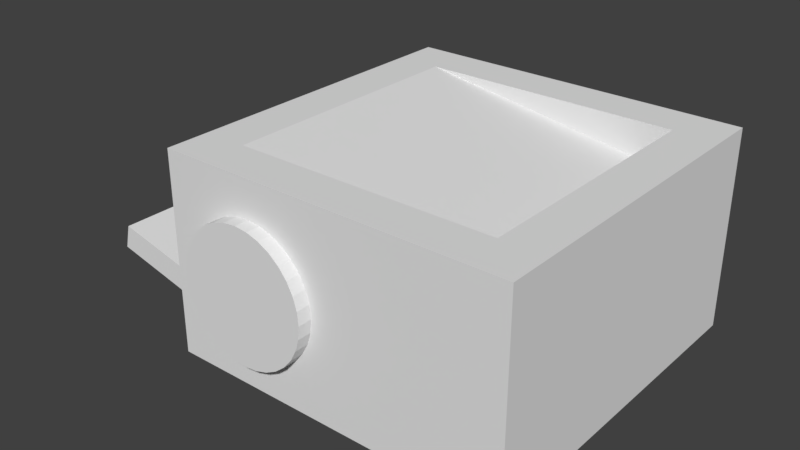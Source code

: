 # Source: paper_spitter.blend  (saved by Blender 2.79.0; exported with 4.5.12 LTS)
import bpy
from mathutils import Matrix  # noqa: F401  (used for matrix-valued properties, if any)

bpy.ops.wm.read_factory_settings(use_empty=True)
scene = bpy.context.scene
scene.name = 'Scene'

# ---- collections
col_collection_1 = bpy.data.collections.new('Collection 1'); scene.collection.children.link(col_collection_1)

# ---- world
world_world = bpy.data.worlds.new('World'); scene.world = world_world
world_world.color = (0.05088, 0.05088, 0.05088)
world_world.use_sun_shadow = False
world_world.sun_shadow_jitter_overblur = 0.0
world_world.cycles.sampling_method = 'MANUAL'

# ---- meshes
me_cylinder = bpy.data.meshes.new('Cylinder')
me_cylinder.from_pydata([(0.0, 1.0, -1.0), (0.0, 1.0, 1.0), (0.1951, 0.9808, -1.0), (0.1951, 0.9808, 1.0), (0.3827, 0.9239, -1.0), (0.3827, 0.9239, 1.0), (0.5556, 0.8315, -1.0), (0.5556, 0.8315, 1.0), (0.7071, 0.7071, -1.0), (0.7071, 0.7071, 1.0), (0.8315, 0.5556, -1.0), (0.8315, 0.5556, 1.0), (0.9239, 0.3827, -1.0), (0.9239, 0.3827, 1.0), (0.9808, 0.1951, -1.0), (0.9808, 0.1951, 1.0), (1.0, 7.55e-08, -1.0), (1.0, 7.55e-08, 1.0), (0.9808, -0.1951, -1.0), (0.9808, -0.1951, 1.0), (0.9239, -0.3827, -1.0), (0.9239, -0.3827, 1.0), (0.8315, -0.5556, -1.0), (0.8315, -0.5556, 1.0), (0.7071, -0.7071, -1.0), (0.7071, -0.7071, 1.0), (0.5556, -0.8315, -1.0), (0.5556, -0.8315, 1.0), (0.3827, -0.9239, -1.0), (0.3827, -0.9239, 1.0), (0.1951, -0.9808, -1.0), (0.1951, -0.9808, 1.0), (-3.258e-07, -1.0, -1.0), (-3.258e-07, -1.0, 1.0), (-0.1951, -0.9808, -1.0), (-0.1951, -0.9808, 1.0), (-0.3827, -0.9239, -1.0), (-0.3827, -0.9239, 1.0), (-0.5556, -0.8315, -1.0), (-0.5556, -0.8315, 1.0), (-0.7071, -0.7071, -1.0), (-0.7071, -0.7071, 1.0), (-0.8315, -0.5556, -1.0), (-0.8315, -0.5556, 1.0), (-0.9239, -0.3827, -1.0), (-0.9239, -0.3827, 1.0), (-0.9808, -0.1951, -1.0), (-0.9808, -0.1951, 1.0), (-1.0, 9.656e-07, -1.0), (-1.0, 9.656e-07, 1.0), (-0.9808, 0.1951, -1.0), (-0.9808, 0.1951, 1.0), (-0.9239, 0.3827, -1.0), (-0.9239, 0.3827, 1.0), (-0.8315, 0.5556, -1.0), (-0.8315, 0.5556, 1.0), (-0.7071, 0.7071, -1.0), (-0.7071, 0.7071, 1.0), (-0.5556, 0.8315, -1.0), (-0.5556, 0.8315, 1.0), (-0.3827, 0.9239, -1.0), (-0.3827, 0.9239, 1.0), (-0.1951, 0.9808, -1.0), (-0.1951, 0.9808, 1.0)], [], [(0, 1, 3, 2), (2, 3, 5, 4), (4, 5, 7, 6), (6, 7, 9, 8), (8, 9, 11, 10), (10, 11, 13, 12), (12, 13, 15, 14), (14, 15, 17, 16), (16, 17, 19, 18), (18, 19, 21, 20), (20, 21, 23, 22), (22, 23, 25, 24), (24, 25, 27, 26), (26, 27, 29, 28), (28, 29, 31, 30), (30, 31, 33, 32), (32, 33, 35, 34), (34, 35, 37, 36), (36, 37, 39, 38), (38, 39, 41, 40), (40, 41, 43, 42), (42, 43, 45, 44), (44, 45, 47, 46), (46, 47, 49, 48), (48, 49, 51, 50), (50, 51, 53, 52), (52, 53, 55, 54), (54, 55, 57, 56), (56, 57, 59, 58), (58, 59, 61, 60), (3, 1, 63, 61, 59, 57, 55, 53, 51, 49, 47, 45, 43, 41, 39, 37, 35, 33, 31, 29, 27, 25, 23, 21, 19, 17, 15, 13, 11, 9, 7, 5), (60, 61, 63, 62), (62, 63, 1, 0), (0, 2, 4, 6, 8, 10, 12, 14, 16, 18, 20, 22, 24, 26, 28, 30, 32, 34, 36, 38, 40, 42, 44, 46, 48, 50, 52, 54, 56, 58, 60, 62)])
_uv = me_cylinder.uv_layers.new(name='UVMap')
_uv.uv.foreach_set('vector', [0.5955, 0.0, 0.5955, 0.3344, 0.5547, 0.3344, 0.5547, 0.0, 0.5547, 0.0, 0.5547, 0.3344, 0.5147, 0.3344, 0.5147, 2.99e-08, 0.5147, 2.99e-08, 0.5147, 0.3344, 0.477, 0.3344, 0.477, 1.993e-08, 0.477, 1.993e-08, 0.477, 0.3344, 0.4431, 0.3344, 0.4431, 1.993e-08, 0.4431, 1.993e-08, 0.4431, 0.3344, 0.4142, 0.3344, 0.4142, 1.993e-08, 0.264, 0.6656, 0.264, 1.0, 0.2301, 1.0, 0.2301, 0.6656, 0.2301, 0.6656, 0.2301, 1.0, 0.1924, 1.0, 0.1924, 0.6656, 0.1924, 0.6656, 0.1924, 1.0, 0.1524, 1.0, 0.1524, 0.6656, 0.1524, 0.6656, 0.1524, 1.0, 0.1116, 1.0, 0.1116, 0.6656, 0.1116, 0.6656, 0.1116, 1.0, 0.07161, 1.0, 0.07161, 0.6656, 0.07161, 0.6656, 0.07161, 1.0, 0.03392, 1.0, 0.03392, 0.6656, 0.03392, 0.6656, 0.03392, 1.0, 0.0, 1.0, 1.24e-08, 0.6656, 0.4142, 0.6688, 0.4142, 0.3344, 0.4481, 0.3344, 0.4481, 0.6688, 0.4481, 0.6688, 0.4481, 0.3344, 0.4858, 0.3344, 0.4858, 0.6688, 0.4858, 0.6688, 0.4858, 0.3344, 0.5258, 0.3344, 0.5258, 0.6688, 0.5258, 0.6688, 0.5258, 0.3344, 0.5666, 0.3344, 0.5666, 0.6688, 0.5666, 0.6688, 0.5666, 0.3344, 0.6066, 0.3344, 0.6066, 0.6688, 0.6066, 0.6688, 0.6066, 0.3344, 0.6443, 0.3344, 0.6443, 0.6688, 0.6443, 0.6688, 0.6443, 0.3344, 0.6783, 0.3344, 0.6783, 0.6688, 0.6783, 0.6688, 0.6783, 0.3344, 0.7071, 0.3344, 0.7071, 0.6688, 0.7071, 0.6688, 0.7071, 0.3344, 0.741, 0.3344, 0.741, 0.6688, 0.741, 0.6688, 0.741, 0.3344, 0.7787, 0.3344, 0.7787, 0.6688, 0.7787, 0.6688, 0.7787, 0.3344, 0.8187, 0.3344, 0.8187, 0.6688, 0.8187, 0.6688, 0.8187, 0.3344, 0.8595, 0.3344, 0.8595, 0.6688, 0.8595, 0.6688, 0.8595, 0.3344, 0.8995, 0.3344, 0.8995, 0.6688, 0.8995, 0.6688, 0.8995, 0.3344, 0.9372, 0.3344, 0.9372, 0.6688, 0.9372, 0.6688, 0.9372, 0.3344, 0.9712, 0.3344, 0.9712, 0.6688, 0.9712, 0.6688, 0.9712, 0.3344, 1.0, 0.3344, 1.0, 0.6688, 0.736, 1.993e-08, 0.736, 0.3344, 0.7071, 0.3344, 0.7071, 1.993e-08, 0.7071, 1.993e-08, 0.7071, 0.3344, 0.6732, 0.3344, 0.6732, 1.993e-08, 0.1867, 0.6656, 0.1467, 0.6592, 0.109, 0.6467, 0.07508, 0.6284, 0.04624, 0.6053, 0.02357, 0.578, 0.007959, 0.5477, 3.721e-08, 0.5156, 0.0, 0.4828, 0.007959, 0.4507, 0.02357, 0.4204, 0.04624, 0.3931, 0.07508, 0.3699, 0.109, 0.3517, 0.1467, 0.3392, 0.1867, 0.3328, 0.2275, 0.3328, 0.2675, 0.3392, 0.3052, 0.3517, 0.3391, 0.3699, 0.368, 0.3931, 0.3906, 0.4204, 0.4063, 0.4507, 0.4142, 0.4828, 0.4142, 0.5156, 0.4063, 0.5477, 0.3906, 0.578, 0.368, 0.6053, 0.3391, 0.6284, 0.3052, 0.6467, 0.2675, 0.6592, 0.2275, 0.6656, 0.6732, 1.993e-08, 0.6732, 0.3344, 0.6355, 0.3344, 0.6355, 1.993e-08, 0.6355, 1.993e-08, 0.6355, 0.3344, 0.5955, 0.3344, 0.5955, 0.0, 2.481e-08, 0.1828, 0.0, 0.15, 0.007959, 0.1179, 0.02357, 0.08758, 0.04624, 0.06033, 0.07508, 0.03715, 0.109, 0.01894, 0.1467, 0.006395, 0.1867, 9.966e-09, 0.2275, 0.0, 0.2675, 0.006395, 0.3052, 0.01894, 0.3391, 0.03715, 0.368, 0.06033, 0.3906, 0.08758, 0.4063, 0.1179, 0.4142, 0.15, 0.4142, 0.1828, 0.4063, 0.2149, 0.3906, 0.2452, 0.368, 0.2725, 0.3391, 0.2956, 0.3052, 0.3139, 0.2675, 0.3264, 0.2275, 0.3328, 0.1867, 0.3328, 0.1467, 0.3264, 0.109, 0.3139, 0.07508, 0.2956, 0.04624, 0.2725, 0.02357, 0.2452, 0.007959, 0.2149])
me_cylinder.use_remesh_preserve_volume = False
me_cylinder.use_remesh_preserve_attributes = False
me_cylinder.use_mirror_vertex_groups = False
me_cylinder.update()
me_cube_001 = bpy.data.meshes.new('Cube.001')
me_cube_001.from_pydata([(-0.9971, -0.8043, -0.8736), (-0.7473, -0.7473, 0.1581), (-0.9971, 0.8043, -0.8736), (-0.7473, 0.7473, 0.1581), (1.0, -1.0, -1.0), (0.7068, -0.6843, 0.04818), (1.0, 1.0, -1.0), (0.7068, 0.6843, 0.04818), (-1.0, -0.8043, -0.03762), (-1.0, 0.8043, -0.03762), (1.0, 1.0, 0.1581), (1.0, -1.0, 0.1581), (0.619, 0.6843, -0.05651), (0.619, -0.6843, -0.05651), (0.7473, 0.7473, 0.1581), (0.7473, -0.7473, 0.1581), (0.5785, 0.7473, -0.04311), (0.5785, -0.7473, -0.04311), (0.9898, 0.6843, -0.8556), (0.9898, -0.6843, -0.8556), (0.9019, 0.6843, -0.9603), (0.9019, -0.6843, -0.9603), (-1.0, 1.0, -1.0), (-1.0, -1.0, -1.0), (-1.0, -1.0, 0.1581), (-1.0, 1.0, 0.1581), (0.03402, 0.8043, -0.1847), (0.03402, -0.8043, -0.1847), (0.2795, -0.8043, -0.03762), (0.2795, 0.8043, -0.03762), (0.2535, -0.8043, -0.9879), (0.2535, 0.8043, -0.9879), (0.4991, -0.8043, -0.8408), (0.4991, 0.8043, -0.8408), (-0.963, 0.8043, -0.7336), (-0.963, -0.8043, -0.7336), (-1.708, 0.8043, -0.7002), (-1.708, -0.8043, -0.7002), (-1.674, 0.8043, -0.5602), (-1.674, -0.8043, -0.5602)], [], [(22, 25, 10, 6), (6, 10, 11, 4), (4, 11, 24, 23), (22, 6, 4, 23), (7, 12, 20, 18), (1, 3, 25, 24), (3, 14, 10, 25), (14, 15, 11, 10), (15, 1, 24, 11), (1, 17, 16, 3), (15, 17, 1), (14, 3, 16), (7, 5, 15, 14), (13, 12, 16, 17), (12, 7, 14, 16), (5, 13, 17, 15), (19, 18, 20, 21), (5, 7, 18, 19), (13, 5, 19, 21), (12, 13, 21, 20), (0, 2, 22, 23), (8, 0, 23, 24), (9, 8, 24, 25), (2, 9, 25, 22), (26, 27, 30, 31), (34, 35, 27, 26), (8, 9, 29, 28), (8, 28, 27, 35, 0), (31, 30, 32, 33), (27, 28, 32, 30), (29, 26, 31, 33), (28, 29, 33, 32), (35, 34, 38, 39), (36, 37, 39, 38), (34, 2, 36, 38), (2, 0, 37, 36), (0, 35, 39, 37), (2, 34, 26, 29, 9)])
_uv = me_cube_001.uv_layers.new(name='UVMap')
_uv.uv.foreach_set('vector', [0.6267, 0.6359, 0.4417, 0.6359, 0.4417, 0.3179, 0.6267, 0.3179, 0.636, 0.0, 0.8176, 3.79e-08, 0.8176, 0.3179, 0.636, 0.3179, 0.2568, 0.3179, 0.4417, 0.3179, 0.4417, 0.6359, 0.2568, 0.6359, 0.0, 7.58e-08, 0.3183, 0.0, 0.3183, 0.3179, 5.71e-08, 0.3179, 3.807e-08, 0.8377, 0.01838, 0.8494, 0.01838, 1.0, 0.0, 0.9883, 0.3585, 0.04018, 0.3585, 0.2778, 0.3183, 0.3179, 0.3183, 1.895e-08, 0.3585, 0.2778, 0.5959, 0.2778, 0.636, 0.3179, 0.3183, 0.3179, 0.5959, 0.2778, 0.5959, 0.04018, 0.636, 0.0, 0.636, 0.3179, 0.5959, 0.04018, 0.3585, 0.04018, 0.3183, 1.895e-08, 0.636, 0.0, 0.3585, 0.04018, 0.5723, 0.04018, 0.5723, 0.2778, 0.3585, 0.2778, 1.0, 0.2376, 0.9679, 0.2108, 1.0, 0.0, 0.9718, 0.3179, 0.9718, 0.5555, 0.9396, 0.3448, 0.2744, 0.6459, 0.2744, 0.8635, 0.2568, 0.8735, 0.2568, 0.6359, 0.579, 0.05019, 0.579, 0.2678, 0.5723, 0.2778, 0.5723, 0.04018, 0.2912, 0.6459, 0.2744, 0.6459, 0.2568, 0.6359, 0.2891, 0.6359, 0.2744, 0.8635, 0.2912, 0.8635, 0.2891, 0.8735, 0.2568, 0.8735, 0.4185, 0.8635, 0.4185, 0.6459, 0.4353, 0.6459, 0.4353, 0.8635, 0.2744, 0.8635, 0.2744, 0.6459, 0.4185, 0.6459, 0.4185, 0.8635, 0.03676, 0.9883, 0.01838, 1.0, 0.01838, 0.8494, 0.03676, 0.8377, 0.8176, 0.2176, 0.8176, 0.0, 0.9679, 0.0, 0.9679, 0.2176, 0.7914, 0.6048, 0.7914, 0.3491, 0.8116, 0.3179, 0.8116, 0.6359, 0.6579, 0.6048, 0.7914, 0.6048, 0.8116, 0.6359, 0.6267, 0.6359, 0.6579, 0.3491, 0.6579, 0.6048, 0.6267, 0.6359, 0.6267, 0.3179, 0.7914, 0.3491, 0.6579, 0.3491, 0.6267, 0.3179, 0.8116, 0.3179, 0.8713, 0.6359, 0.8713, 0.8916, 0.7387, 0.8916, 0.7387, 0.6359, 2.855e-08, 0.4331, 0.2568, 0.4331, 0.2568, 0.582, 2.855e-08, 0.582, 0.2037, 0.582, 0.2037, 0.8377, 9.041e-08, 0.8377, 0.0, 0.582, 0.587, 0.6359, 0.587, 0.8393, 0.5635, 0.8003, 0.4759, 0.6418, 0.4535, 0.6364, 0.2403, 0.582, 0.2403, 0.8377, 0.2037, 0.8377, 0.2037, 0.582, 0.5635, 0.8003, 0.587, 0.8393, 0.4588, 0.8742, 0.4353, 0.8352, 0.7387, 0.6708, 0.7152, 0.7098, 0.587, 0.6749, 0.6105, 0.6359, 0.8116, 0.5737, 0.8116, 0.3179, 0.9396, 0.3179, 0.9396, 0.5737, 0.2568, 0.4331, 2.855e-08, 0.4331, 0.0, 0.3179, 0.2568, 0.3179, 0.9942, 0.3179, 0.9942, 0.5737, 0.9718, 0.5737, 0.9718, 0.3179, 0.03676, 0.8377, 0.05977, 0.8377, 0.05977, 0.954, 0.03676, 0.954, 0.9866, 0.6359, 0.9866, 0.8916, 0.8713, 0.8916, 0.8713, 0.6359, 0.05977, 0.8377, 0.08278, 0.8377, 0.08278, 0.954, 0.05977, 0.954, 0.6053, 0.8738, 0.6276, 0.8683, 0.7152, 0.7098, 0.7387, 0.6708, 0.7387, 0.8742])
me_cube_001.use_remesh_preserve_volume = False
me_cube_001.use_remesh_preserve_attributes = False
me_cube_001.use_mirror_vertex_groups = False
me_cube_001.update()

# ---- objects
ob_cylinder = bpy.data.objects.new('Cylinder', me_cylinder)
ob_cube = bpy.data.objects.new('Cube', me_cube_001)

# ---- transforms, parenting, visibility, modifiers, constraints
ob_cylinder.location = (-0.463, -1.03, 0.4804)
ob_cylinder.rotation_euler = (1.571, -0.0, 0.0)
ob_cylinder.scale = (0.3829, 0.3829, 0.05128)
ob_cylinder.lineart.crease_threshold = 0.0
ob_cube.location = (0.0, 0.0, 0.9164)
ob_cube.lineart.crease_threshold = 0.0

# ---- collection membership
col_collection_1.objects.link(ob_cylinder)
col_collection_1.objects.link(ob_cube)

# ---- scene / render settings (as saved in the file)
scene.frame_start = 1; scene.frame_end = 250; scene.frame_set(1)
scene.render.engine = 'BLENDER_EEVEE_NEXT'
scene.render.resolution_percentage = 50
scene.render.dither_intensity = 0.0
scene.cycles.use_denoising = False
scene.cycles.samples = 128
scene.cycles.sampling_pattern = 'TABULATED_SOBOL'
scene.cycles.use_adaptive_sampling = False
scene.cycles.use_light_tree = False
scene.cycles.blur_glossy = 0.0
scene.cycles.sample_clamp_indirect = 0.0
scene.view_settings.view_transform = 'Standard'
bpy.context.view_layer.update()

# ---- added for rendering (the .blend has no active camera and no usable light): camera, sun
cam_auto = bpy.data.cameras.new('AutoCamera')
cam_auto.lens = 50.0
cam_auto.sensor_width = 36.0
cam_auto.clip_end = 1000.0
ob_auto_camera = bpy.data.objects.new('AutoCamera', cam_auto)
scene.collection.objects.link(ob_auto_camera)
ob_auto_camera.location = (2.98275, -4.04469, 3.1648)
ob_auto_camera.rotation_euler = (1.09748, -7.21219e-08, 0.694738)
scene.camera = ob_auto_camera
light_auto_sun = bpy.data.lights.new('AutoSun', 'SUN')
light_auto_sun.energy = 3.0
light_auto_sun.angle = 0.0523599
ob_auto_sun = bpy.data.objects.new('AutoSun', light_auto_sun)
scene.collection.objects.link(ob_auto_sun)
ob_auto_sun.rotation_euler = (0.872665, 0.174533, 0.523599)
bpy.context.view_layer.update()
